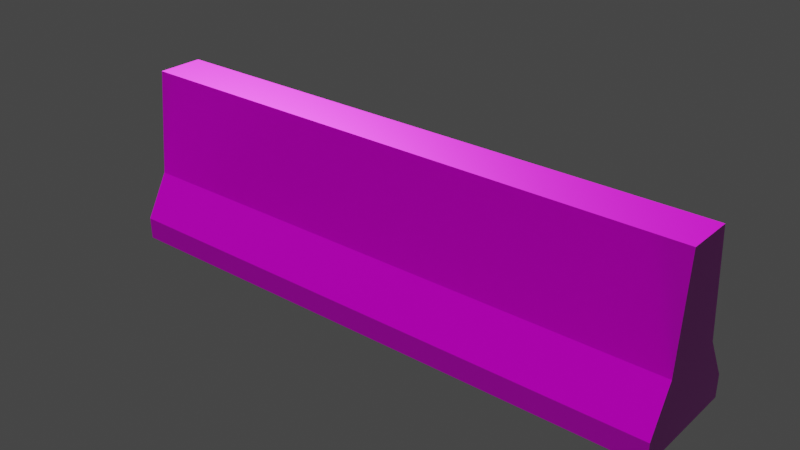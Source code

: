 # Source: CementBarrier.blend  (saved by Blender 3.6.11; exported with 4.5.12 LTS)
import bpy
from mathutils import Matrix  # noqa: F401  (used for matrix-valued properties, if any)

bpy.ops.wm.read_factory_settings(use_empty=True)
scene = bpy.context.scene
scene.name = 'Scene'

# ---- collections
col_collection = bpy.data.collections.new('Collection'); scene.collection.children.link(col_collection)

# ---- images (referenced by path relative to the original .blend; pixels are not part of the script)
import os
ASSET_DIR = os.environ.get("B2B_ASSET_DIR", "")  # directory of the original .blend (textures are referenced by path, not embedded)
HERE = os.path.dirname(os.path.abspath(__file__))  # packed textures are extracted next to this script under _unpacked/

def load_image(name, relpath, width, height, colorspace="sRGB"):
    """Load a texture the original file referenced (path relative to the .blend, or extracted next to this script)."""
    p = next((c for c in (os.path.join(HERE, relpath), os.path.join(ASSET_DIR, relpath)) if relpath and os.path.exists(c)), "")
    if p:
        img = bpy.data.images.load(p, check_existing=True)
        img.name = name
    else:  # same state as the original file: an image datablock whose file is absent (Cycles renders it pink)
        img = bpy.data.images.new(name, width, height)
        img.source = "FILE"
        img.filepath = "//" + (relpath or name)
    img.colorspace_settings.name = colorspace
    return img
img_concrete_barrier_albedo_jpg = load_image('Concrete_Barrier_albedo.jpg', 'Concrete_Barrier_albedo.jpg', 1024, 1024, 'sRGB')
img_concrete_barrier_normal_png = load_image('Concrete_Barrier_normal.png', 'Concrete_Barrier_normal.png', 1024, 1024, 'Non-Color')
img_concrete_barrier_roughness_jpg = load_image('Concrete_Barrier_roughness.jpg', 'Concrete_Barrier_roughness.jpg', 1024, 1024, 'Non-Color')
img_concrete_barrier_metallic_jpg = load_image('Concrete_Barrier_metallic.jpg', 'Concrete_Barrier_metallic.jpg', 1024, 1024, 'Non-Color')

# ---- materials (node trees are filled in below, after node groups)
mat_concrete_barrier_002 = bpy.data.materials.new('Concrete Barrier.002')
mat_concrete_barrier_002.use_transparent_shadow = False

# ---- material node trees
mat_concrete_barrier_002.use_nodes = True; mat_concrete_barrier_002.node_tree.nodes.clear()
_N = mat_concrete_barrier_002.node_tree.nodes; _L = mat_concrete_barrier_002.node_tree.links
n0 = _N.new('ShaderNodeBsdfPrincipled'); n0.name = 'BSDF guidée'; n0.location = (10, 300)
n0.distribution = 'GGX'
n0.subsurface_method = 'RANDOM_WALK_SKIN'
n0.inputs[3].default_value = 1.45
n0.inputs[27].default_value = (0.8, 0.8, 0.8, 1.0)
n1 = _N.new('ShaderNodeOutputMaterial'); n1.name = 'Sortie matériau'; n1.location = (300, 300)
n2 = _N.new('ShaderNodeNormalMap'); n2.name = 'Carte de normales'; n2.location = (-300, -300)
n2.label = 'Normal/Map'
n3 = _N.new('ShaderNodeTexImage'); n3.name = 'Texture image'; n3.location = (-300, 600)
n3.image = img_concrete_barrier_albedo_jpg
n4 = _N.new('ShaderNodeTexImage'); n4.name = 'Texture image.001'; n4.location = (-600, -900)
n4.image = img_concrete_barrier_normal_png
n5 = _N.new('ShaderNodeTexImage'); n5.name = 'Texture image.002'; n5.location = (-300, 300)
n5.image = img_concrete_barrier_roughness_jpg
n6 = _N.new('ShaderNodeTexImage'); n6.name = 'Texture image.003'; n6.location = (-300, 0)
n6.image = img_concrete_barrier_metallic_jpg
_L.new(n0.outputs[0], n1.inputs[0])
_L.new(n2.outputs[0], n0.inputs[5])
_L.new(n3.outputs[0], n0.inputs[0])
_L.new(n4.outputs[0], n2.inputs[1])
_L.new(n5.outputs[0], n0.inputs[2])
_L.new(n6.outputs[0], n0.inputs[1])
n1.is_active_output = True

# ---- world
world_world = bpy.data.worlds.new('World'); scene.world = world_world
world_world.use_nodes = True; world_world.node_tree.nodes.clear()
_N = world_world.node_tree.nodes; _L = world_world.node_tree.links
n0 = _N.new('ShaderNodeOutputWorld'); n0.name = 'World Output'; n0.location = (300, 300)
n1 = _N.new('ShaderNodeBackground'); n1.name = 'Background'; n1.location = (10, 300)
n1.inputs[0].default_value = (0.05088, 0.05088, 0.05088, 1.0)
_L.new(n1.outputs[0], n0.inputs[0])
n0.is_active_output = True
world_world.color = (0.05088, 0.05088, 0.05088)
world_world.use_sun_shadow = False
world_world.sun_shadow_jitter_overblur = 0.0

# ---- meshes
me_cube_004 = bpy.data.meshes.new('Cube.004')
me_cube_004.from_pydata([(250.0, 75.0, -20.37), (250.0, -75.0, -49.78), (250.0, 75.0, 20.37), (250.0, -75.0, 49.78), (-250.0, 75.0, -20.37), (-250.0, -75.0, -49.78), (-250.0, 75.0, 20.37), (-250.0, -75.0, 49.78), (250.0, -17.73, -29.12), (-250.0, -17.73, 29.12), (250.0, -17.73, 29.12), (-250.0, -17.73, -29.12), (250.0, -55.56, -50.0), (250.0, -55.56, 50.0), (-250.0, -55.56, -50.0), (-250.0, -55.56, 50.0)], [], [(0, 4, 6, 2), (10, 2, 6, 9), (9, 6, 4, 11), (5, 1, 3, 7), (8, 0, 2, 10), (11, 4, 0, 8), (14, 11, 8, 12), (12, 8, 10, 13), (15, 9, 11, 14), (13, 10, 9, 15), (3, 13, 15, 7), (7, 15, 14, 5), (1, 12, 13, 3), (5, 14, 12, 1)])
me_cube_004.polygons.foreach_set('use_smooth', [True] * 14)
_k = set([(0, 2), (0, 4), (0, 8), (1, 3), (1, 5), (1, 12), (2, 6), (2, 10), (3, 7), (3, 13), (4, 6), (4, 11), (5, 7), (5, 14), (6, 9), (7, 15), (8, 11), (8, 12), (9, 10), (9, 15), (10, 13), (11, 14), (12, 14), (13, 15)])
me_cube_004.attributes.new('sharp_edge', 'BOOLEAN', 'EDGE').data.foreach_set('value', [ (min(e.vertices), max(e.vertices)) in _k for e in me_cube_004.edges])
_uv = me_cube_004.uv_layers.new(name='UVMap')
_uv.uv.foreach_set('vector', [0.8884, 0.1044, 0.08522, 0.1044, 0.08522, 0.03702, 0.8884, 0.03702, 0.8118, 0.5762, 0.8118, 0.7251, 0.008588, 0.7251, 0.008588, 0.5762, 0.9573, 0.2451, 0.9428, 0.3941, 0.8754, 0.3941, 0.8609, 0.2451, 0.07952, 0.7946, 0.8827, 0.7946, 0.8827, 0.9593, 0.07952, 0.9593, 0.9557, 0.575, 0.9412, 0.724, 0.8738, 0.724, 0.8593, 0.575, 0.8101, 0.2409, 0.8101, 0.3898, 0.006901, 0.3898, 0.006901, 0.2409, 0.8101, 0.1801, 0.8101, 0.2409, 0.006901, 0.2409, 0.006901, 0.1801, 0.9902, 0.5143, 0.9557, 0.575, 0.8593, 0.575, 0.8248, 0.5143, 0.9918, 0.1843, 0.9573, 0.2451, 0.8609, 0.2451, 0.8263, 0.1843, 0.8118, 0.5154, 0.8118, 0.5762, 0.008588, 0.5762, 0.008588, 0.5154, 0.8118, 0.4842, 0.8118, 0.5154, 0.008588, 0.5154, 0.008588, 0.4842, 0.9915, 0.1531, 0.9918, 0.1843, 0.8263, 0.1843, 0.8267, 0.1531, 0.9907, 0.483, 0.9902, 0.5143, 0.8248, 0.5143, 0.8243, 0.483, 0.8101, 0.1489, 0.8101, 0.1801, 0.006901, 0.1801, 0.006901, 0.1489])
me_cube_004.materials.append(mat_concrete_barrier_002)
me_cube_004.update()
me_cube_004.normals_split_custom_set([tuple(v) for v in zip(*[iter([0.0, 1.0, 0.0, 0.0, 1.0, 0.0, 0.0, 1.0, 0.0, 0.0, 1.0, 0.0, 0.0, 0.09394, 0.9956, 0.0, 0.09394, 0.9956, 0.0, 0.09394, 0.9956, 0.0, 0.09394, 0.9956, -1.0, 2.791e-07, 0.0, -1.0, 2.128e-07, 0.0, -1.0, 2.128e-07, 0.0, -1.0, 2.791e-07, 0.0, 0.0, -1.0, 0.0, 0.0, -1.0, 0.0, 0.0, -1.0, 0.0, 0.0, -1.0, 0.0, 1.0, 2.791e-07, 0.0, 1.0, 2.128e-07, 0.0, 1.0, 2.128e-07, 0.0, 1.0, 2.791e-07, 0.0, 0.0, 0.09394, -0.9956, 0.0, 0.09394, -0.9956, 0.0, 0.09394, -0.9956, 0.0, 0.09394, -0.9956, 0.0, 0.4832, -0.8755, 0.0, 0.4832, -0.8755, 0.0, 0.4832, -0.8755, 0.0, 0.4832, -0.8755, 1.0, -1.97e-07, 0.0, 1.0, 2.791e-07, 0.0, 1.0, 2.791e-07, 0.0, 1.0, -1.97e-07, 0.0, -1.0, -1.97e-07, 0.0, -1.0, 2.791e-07, 0.0, -1.0, 2.791e-07, 0.0, -1.0, -1.97e-07, 0.0, 0.0, 0.4832, 0.8755, 0.0, 0.4832, 0.8755, 0.0, 0.4832, 0.8755, 0.0, 0.4832, 0.8755, 0.0, -0.01114, 0.9999, 0.0, -0.01114, 0.9999, 0.0, -0.01114, 0.9999, 0.0, -0.01114, 0.9999, -1.0, -5.547e-07, 0.0, -1.0, -1.97e-07, 0.0, -1.0, -1.97e-07, 0.0, -1.0, -5.547e-07, 0.0, 1.0, -5.547e-07, 0.0, 1.0, -1.97e-07, 0.0, 1.0, -1.97e-07, 0.0, 1.0, -5.547e-07, 0.0, 0.0, -0.01114, -0.9999, 0.0, -0.01114, -0.9999, 0.0, -0.01114, -0.9999, 0.0, -0.01114, -0.9999])] * 3)])

# ---- objects
ob_cube_001 = bpy.data.objects.new('Cube.001', me_cube_004)

# ---- transforms, parenting, visibility, modifiers, constraints
ob_cube_001.location = (0.0, 0.0, 0.3758)
ob_cube_001.rotation_euler = (1.571, -0.0, 0.0)
ob_cube_001.scale = (0.005, 0.005, 0.005)
ob_cube_001.color = (0.8, 0.8, 0.8, 1.0)

# ---- collection membership
col_collection.objects.link(ob_cube_001)

# ---- scene / render settings (as saved in the file)
scene.frame_start = 1; scene.frame_end = 250; scene.frame_set(1)
scene.render.engine = 'BLENDER_EEVEE_NEXT'
scene.cycles.sampling_pattern = 'TABULATED_SOBOL'
scene.view_settings.view_transform = 'Filmic'
bpy.context.view_layer.update()

# ---- added for rendering (the .blend has no active camera and no usable light): camera, sun
cam_auto = bpy.data.cameras.new('AutoCamera')
cam_auto.lens = 50.0
cam_auto.sensor_width = 36.0
cam_auto.clip_end = 1000.0
ob_auto_camera = bpy.data.objects.new('AutoCamera', cam_auto)
scene.collection.objects.link(ob_auto_camera)
ob_auto_camera.location = (2.45882, -2.95058, 2.34287)
ob_auto_camera.rotation_euler = (1.09748, -7.21219e-08, 0.694738)
scene.camera = ob_auto_camera
light_auto_sun = bpy.data.lights.new('AutoSun', 'SUN')
light_auto_sun.energy = 3.0
light_auto_sun.angle = 0.0523599
ob_auto_sun = bpy.data.objects.new('AutoSun', light_auto_sun)
scene.collection.objects.link(ob_auto_sun)
ob_auto_sun.rotation_euler = (0.872665, 0.174533, 0.523599)
bpy.context.view_layer.update()
